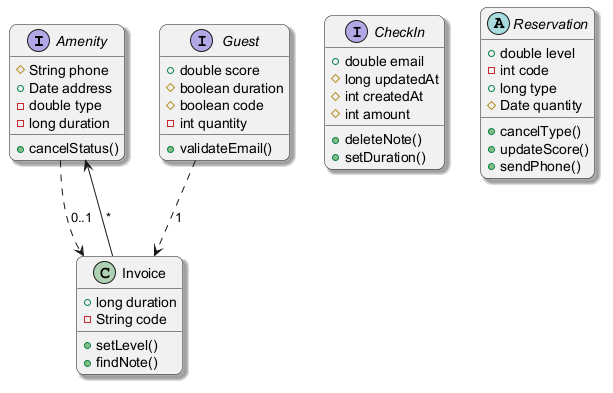

The diagram above was rendered by PlantUML. Its source (embedded in the PNG):
@startuml
skinparam backgroundColor #FFFFFF
skinparam roundCorner 15
skinparam shadowing true
interface Amenity {
  #String phone
  +Date address
  -double type
  -long duration
  +cancelStatus()
}
interface CheckIn {
  +double email
  #long updatedAt
  #int createdAt
  #int amount
  +deleteNote()
  +setDuration()
}
class Invoice {
  +long duration
  -String code
  +setLevel()
  +findNote()
}
abstract class Reservation {
  +double level
  -int code
  +long type
  #Date quantity
  +cancelType()
  +updateScore()
  +sendPhone()
}
interface Guest {
  +double score
  #boolean duration
  #boolean code
  -int quantity
  +validateEmail()
}
Guest ..> Invoice : "1"
Invoice --> Amenity : "*"
Amenity ..> Invoice : "0..1"
@enduml